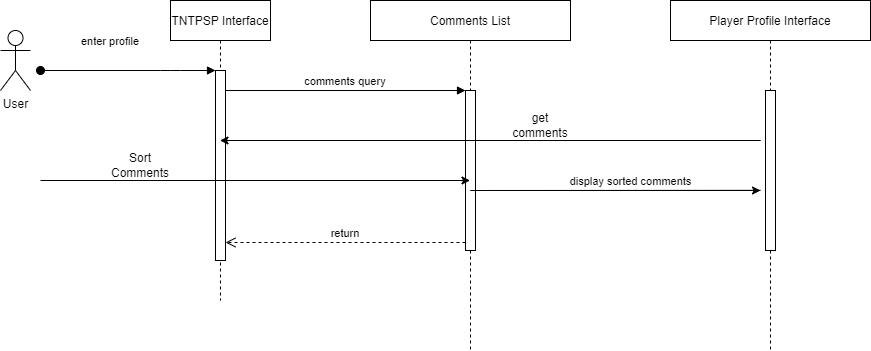

The diagram above was exported from draw.io. Its source (the exported page's mxGraphModel, read from the mxfile embedded in the PNG):
<mxGraphModel dx="1038" dy="571" grid="1" gridSize="10" guides="1" tooltips="1" connect="1" arrows="1" fold="1" page="1" pageScale="1" pageWidth="850" pageHeight="1100" math="0" shadow="0">
  <root>
    <mxCell id="0" />
    <mxCell id="1" parent="0" />
    <mxCell id="3nuBFxr9cyL0pnOWT2aG-1" value="TNTPSP Interface" style="shape=umlLifeline;perimeter=lifelinePerimeter;container=1;collapsible=0;recursiveResize=0;rounded=0;shadow=0;strokeWidth=1;" parent="1" vertex="1">
      <mxGeometry x="220" y="70" width="100" height="300" as="geometry" />
    </mxCell>
    <mxCell id="3nuBFxr9cyL0pnOWT2aG-2" value="" style="points=[];perimeter=orthogonalPerimeter;rounded=0;shadow=0;strokeWidth=1;" parent="3nuBFxr9cyL0pnOWT2aG-1" vertex="1">
      <mxGeometry x="45" y="70" width="10" height="190" as="geometry" />
    </mxCell>
    <mxCell id="3nuBFxr9cyL0pnOWT2aG-3" value="enter profile" style="verticalAlign=bottom;startArrow=oval;endArrow=block;startSize=8;shadow=0;strokeWidth=1;" parent="3nuBFxr9cyL0pnOWT2aG-1" target="3nuBFxr9cyL0pnOWT2aG-2" edge="1">
      <mxGeometry x="-0.2" y="20" relative="1" as="geometry">
        <mxPoint x="-130" y="70" as="sourcePoint" />
        <Array as="points">
          <mxPoint y="70" />
        </Array>
        <mxPoint as="offset" />
      </mxGeometry>
    </mxCell>
    <mxCell id="3nuBFxr9cyL0pnOWT2aG-5" value="Comments List" style="shape=umlLifeline;perimeter=lifelinePerimeter;container=1;collapsible=0;recursiveResize=0;rounded=0;shadow=0;strokeWidth=1;" parent="1" vertex="1">
      <mxGeometry x="420" y="70" width="200" height="350" as="geometry" />
    </mxCell>
    <mxCell id="3nuBFxr9cyL0pnOWT2aG-6" value="" style="points=[];perimeter=orthogonalPerimeter;rounded=0;shadow=0;strokeWidth=1;" parent="3nuBFxr9cyL0pnOWT2aG-5" vertex="1">
      <mxGeometry x="95" y="90" width="10" height="160" as="geometry" />
    </mxCell>
    <mxCell id="nZoYY73rRJbx7wj_gEvA-9" value="get comments" style="text;html=1;strokeColor=none;fillColor=none;align=center;verticalAlign=middle;whiteSpace=wrap;rounded=0;" parent="3nuBFxr9cyL0pnOWT2aG-5" vertex="1">
      <mxGeometry x="140" y="110" width="60" height="30" as="geometry" />
    </mxCell>
    <mxCell id="3nuBFxr9cyL0pnOWT2aG-7" value="return" style="verticalAlign=bottom;endArrow=open;dashed=1;endSize=8;exitX=0;exitY=0.95;shadow=0;strokeWidth=1;" parent="1" source="3nuBFxr9cyL0pnOWT2aG-6" target="3nuBFxr9cyL0pnOWT2aG-2" edge="1">
      <mxGeometry relative="1" as="geometry">
        <mxPoint x="275" y="236" as="targetPoint" />
      </mxGeometry>
    </mxCell>
    <mxCell id="3nuBFxr9cyL0pnOWT2aG-8" value="comments query" style="verticalAlign=bottom;endArrow=block;entryX=0;entryY=0;shadow=0;strokeWidth=1;" parent="1" source="3nuBFxr9cyL0pnOWT2aG-2" target="3nuBFxr9cyL0pnOWT2aG-6" edge="1">
      <mxGeometry relative="1" as="geometry">
        <mxPoint x="275" y="160" as="sourcePoint" />
      </mxGeometry>
    </mxCell>
    <mxCell id="nZoYY73rRJbx7wj_gEvA-3" value="User" style="shape=umlActor;verticalLabelPosition=bottom;verticalAlign=top;html=1;outlineConnect=0;" parent="1" vertex="1">
      <mxGeometry x="50" y="100" width="30" height="60" as="geometry" />
    </mxCell>
    <mxCell id="nZoYY73rRJbx7wj_gEvA-6" value="Player Profile Interface" style="shape=umlLifeline;perimeter=lifelinePerimeter;container=1;collapsible=0;recursiveResize=0;rounded=0;shadow=0;strokeWidth=1;" parent="1" vertex="1">
      <mxGeometry x="720" y="70" width="200" height="350" as="geometry" />
    </mxCell>
    <mxCell id="nZoYY73rRJbx7wj_gEvA-7" value="" style="points=[];perimeter=orthogonalPerimeter;rounded=0;shadow=0;strokeWidth=1;" parent="nZoYY73rRJbx7wj_gEvA-6" vertex="1">
      <mxGeometry x="95" y="90" width="10" height="160" as="geometry" />
    </mxCell>
    <mxCell id="nZoYY73rRJbx7wj_gEvA-8" value="" style="endArrow=classic;html=1;rounded=0;" parent="1" source="3nuBFxr9cyL0pnOWT2aG-5" target="3nuBFxr9cyL0pnOWT2aG-1" edge="1">
      <mxGeometry width="50" height="50" relative="1" as="geometry">
        <mxPoint x="420" y="280" as="sourcePoint" />
        <mxPoint x="470" y="230" as="targetPoint" />
        <Array as="points">
          <mxPoint x="810" y="210" />
          <mxPoint x="690" y="210" />
        </Array>
      </mxGeometry>
    </mxCell>
    <mxCell id="nZoYY73rRJbx7wj_gEvA-10" value="" style="endArrow=classic;html=1;rounded=0;" parent="1" target="3nuBFxr9cyL0pnOWT2aG-5" edge="1">
      <mxGeometry width="50" height="50" relative="1" as="geometry">
        <mxPoint x="90" y="250" as="sourcePoint" />
        <mxPoint x="470" y="220" as="targetPoint" />
      </mxGeometry>
    </mxCell>
    <mxCell id="nZoYY73rRJbx7wj_gEvA-11" value="Sort Comments" style="text;html=1;strokeColor=none;fillColor=none;align=center;verticalAlign=middle;whiteSpace=wrap;rounded=0;" parent="1" vertex="1">
      <mxGeometry x="160" y="220" width="60" height="30" as="geometry" />
    </mxCell>
    <mxCell id="nZoYY73rRJbx7wj_gEvA-13" value="" style="endArrow=classic;html=1;rounded=0;exitX=-0.5;exitY=0.624;exitDx=0;exitDy=0;exitPerimeter=0;" parent="1" source="nZoYY73rRJbx7wj_gEvA-7" edge="1">
      <mxGeometry width="50" height="50" relative="1" as="geometry">
        <mxPoint x="390" y="260" as="sourcePoint" />
        <mxPoint x="810" y="260" as="targetPoint" />
        <Array as="points">
          <mxPoint x="520" y="260" />
        </Array>
      </mxGeometry>
    </mxCell>
    <mxCell id="nZoYY73rRJbx7wj_gEvA-14" value="display sorted comments" style="edgeLabel;html=1;align=center;verticalAlign=middle;resizable=0;points=[];" parent="nZoYY73rRJbx7wj_gEvA-13" vertex="1" connectable="0">
      <mxGeometry x="0.05" y="-2" relative="1" as="geometry">
        <mxPoint x="145" y="-12" as="offset" />
      </mxGeometry>
    </mxCell>
  </root>
</mxGraphModel>